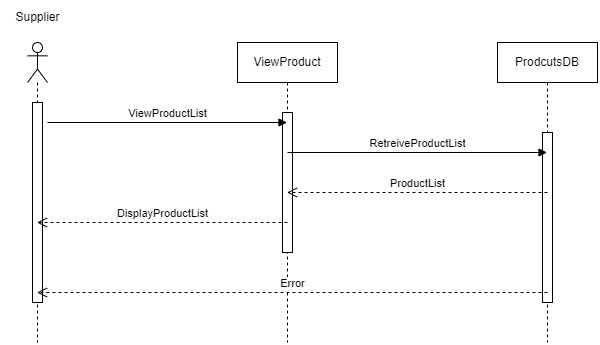

The diagram above was exported from draw.io. Its source (the exported page's mxGraphModel, read from the mxfile embedded in the PNG):
<mxGraphModel dx="1050" dy="522" grid="1" gridSize="10" guides="1" tooltips="1" connect="1" arrows="1" fold="1" page="1" pageScale="1" pageWidth="850" pageHeight="1100" math="0" shadow="0">
  <root>
    <mxCell id="0" />
    <mxCell id="1" parent="0" />
    <mxCell id="_3I8jMtciTnN33tu7MtV-1" value="" style="shape=umlLifeline;perimeter=lifelinePerimeter;whiteSpace=wrap;html=1;container=1;dropTarget=0;collapsible=0;recursiveResize=0;outlineConnect=0;portConstraint=eastwest;newEdgeStyle={&quot;curved&quot;:0,&quot;rounded&quot;:0};participant=umlActor;" vertex="1" parent="1">
      <mxGeometry x="70" y="80" width="20" height="300" as="geometry" />
    </mxCell>
    <mxCell id="_3I8jMtciTnN33tu7MtV-3" value="" style="html=1;points=[[0,0,0,0,5],[0,1,0,0,-5],[1,0,0,0,5],[1,1,0,0,-5]];perimeter=orthogonalPerimeter;outlineConnect=0;targetShapes=umlLifeline;portConstraint=eastwest;newEdgeStyle={&quot;curved&quot;:0,&quot;rounded&quot;:0};" vertex="1" parent="_3I8jMtciTnN33tu7MtV-1">
      <mxGeometry x="5" y="60" width="10" height="200" as="geometry" />
    </mxCell>
    <mxCell id="_3I8jMtciTnN33tu7MtV-2" value="Supplier" style="text;html=1;align=center;verticalAlign=middle;resizable=0;points=[];autosize=1;strokeColor=none;fillColor=none;" vertex="1" parent="1">
      <mxGeometry x="45" y="40" width="70" height="30" as="geometry" />
    </mxCell>
    <mxCell id="_3I8jMtciTnN33tu7MtV-4" value="ViewProduct" style="shape=umlLifeline;perimeter=lifelinePerimeter;whiteSpace=wrap;html=1;container=1;dropTarget=0;collapsible=0;recursiveResize=0;outlineConnect=0;portConstraint=eastwest;newEdgeStyle={&quot;curved&quot;:0,&quot;rounded&quot;:0};" vertex="1" parent="1">
      <mxGeometry x="280" y="80" width="100" height="300" as="geometry" />
    </mxCell>
    <mxCell id="_3I8jMtciTnN33tu7MtV-11" value="" style="html=1;points=[[0,0,0,0,5],[0,1,0,0,-5],[1,0,0,0,5],[1,1,0,0,-5]];perimeter=orthogonalPerimeter;outlineConnect=0;targetShapes=umlLifeline;portConstraint=eastwest;newEdgeStyle={&quot;curved&quot;:0,&quot;rounded&quot;:0};" vertex="1" parent="_3I8jMtciTnN33tu7MtV-4">
      <mxGeometry x="45" y="70" width="10" height="140" as="geometry" />
    </mxCell>
    <mxCell id="_3I8jMtciTnN33tu7MtV-5" value="ProdcutsDB" style="shape=umlLifeline;perimeter=lifelinePerimeter;whiteSpace=wrap;html=1;container=1;dropTarget=0;collapsible=0;recursiveResize=0;outlineConnect=0;portConstraint=eastwest;newEdgeStyle={&quot;curved&quot;:0,&quot;rounded&quot;:0};" vertex="1" parent="1">
      <mxGeometry x="540" y="80" width="100" height="300" as="geometry" />
    </mxCell>
    <mxCell id="_3I8jMtciTnN33tu7MtV-12" value="" style="html=1;points=[[0,0,0,0,5],[0,1,0,0,-5],[1,0,0,0,5],[1,1,0,0,-5]];perimeter=orthogonalPerimeter;outlineConnect=0;targetShapes=umlLifeline;portConstraint=eastwest;newEdgeStyle={&quot;curved&quot;:0,&quot;rounded&quot;:0};" vertex="1" parent="_3I8jMtciTnN33tu7MtV-5">
      <mxGeometry x="45" y="90" width="10" height="170" as="geometry" />
    </mxCell>
    <mxCell id="_3I8jMtciTnN33tu7MtV-6" value="ViewProductList" style="html=1;verticalAlign=bottom;endArrow=block;curved=0;rounded=0;" edge="1" parent="1" target="_3I8jMtciTnN33tu7MtV-4">
      <mxGeometry width="80" relative="1" as="geometry">
        <mxPoint x="90" y="160" as="sourcePoint" />
        <mxPoint x="170" y="160" as="targetPoint" />
      </mxGeometry>
    </mxCell>
    <mxCell id="_3I8jMtciTnN33tu7MtV-7" value="RetreiveProductList" style="html=1;verticalAlign=bottom;endArrow=block;curved=0;rounded=0;" edge="1" parent="1" target="_3I8jMtciTnN33tu7MtV-5">
      <mxGeometry width="80" relative="1" as="geometry">
        <mxPoint x="330" y="190" as="sourcePoint" />
        <mxPoint x="410" y="190" as="targetPoint" />
      </mxGeometry>
    </mxCell>
    <mxCell id="_3I8jMtciTnN33tu7MtV-8" value="Error" style="html=1;verticalAlign=bottom;endArrow=open;dashed=1;endSize=8;curved=0;rounded=0;" edge="1" parent="1" target="_3I8jMtciTnN33tu7MtV-1">
      <mxGeometry relative="1" as="geometry">
        <mxPoint x="590" y="330" as="sourcePoint" />
        <mxPoint x="510" y="330" as="targetPoint" />
      </mxGeometry>
    </mxCell>
    <mxCell id="_3I8jMtciTnN33tu7MtV-9" value="ProductList" style="html=1;verticalAlign=bottom;endArrow=open;dashed=1;endSize=8;curved=0;rounded=0;" edge="1" parent="1" target="_3I8jMtciTnN33tu7MtV-4">
      <mxGeometry relative="1" as="geometry">
        <mxPoint x="590" y="230" as="sourcePoint" />
        <mxPoint x="510" y="230" as="targetPoint" />
      </mxGeometry>
    </mxCell>
    <mxCell id="_3I8jMtciTnN33tu7MtV-10" value="DisplayProductList" style="html=1;verticalAlign=bottom;endArrow=open;dashed=1;endSize=8;curved=0;rounded=0;" edge="1" parent="1" target="_3I8jMtciTnN33tu7MtV-1">
      <mxGeometry relative="1" as="geometry">
        <mxPoint x="330" y="260" as="sourcePoint" />
        <mxPoint x="250" y="260" as="targetPoint" />
      </mxGeometry>
    </mxCell>
  </root>
</mxGraphModel>